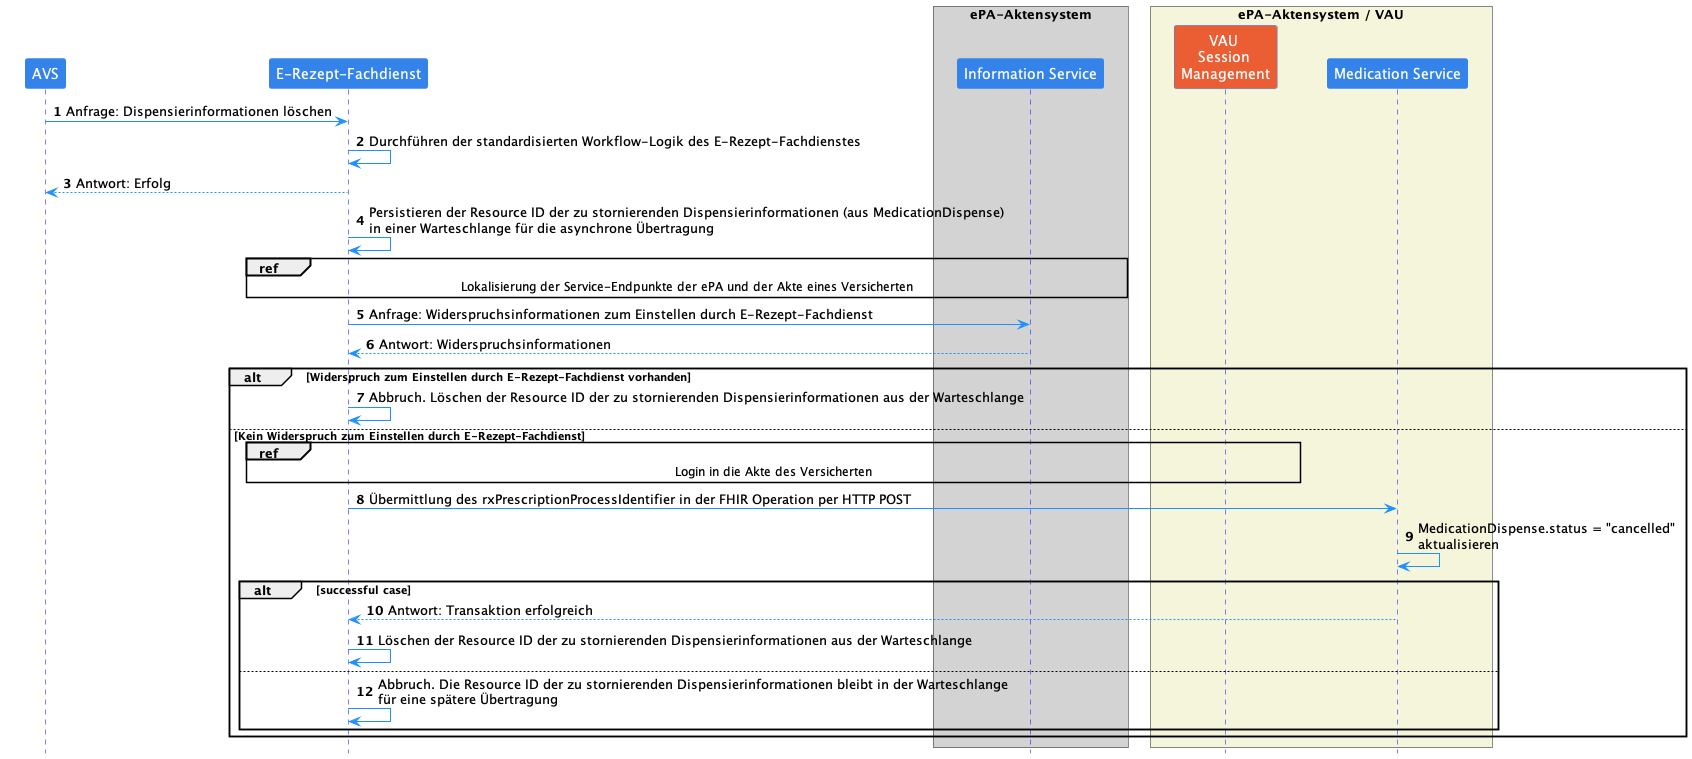

The diagram above was rendered by PlantUML. Its source (embedded in the PNG):
@startuml

skinparam Shadowing false
skinparam ParticipantPadding 20
skinparam BoxPadding 10

skinparam sequence {
    ArrowColor DodgerBlue
    ActorBorderColor DodgerBlue
    LifeLineBorderColor Blue

    ParticipantBackgroundColor #3483eb
    ParticipantBorderColor #3483eb
    ParticipantFontSize 14
    ParticipantFontColor White

    ActorBackgroundColor #3483eb
    ActorFontSize 14
    NoteBackgroundColor #3483eb
}

hide footbox
autonumber

participant "AVS" as PVS
participant "E-Rezept-Fachdienst" as ERFD

box "ePA-Aktensystem" #LightGray
    participant "Information Service" as IS
end box

box "ePA-Aktensystem / VAU" #Beige
    participant "VAU \nSession \nManagement" as VAU #eb5e34
    participant "Medication Service" as EPA
end box

PVS -> ERFD: Anfrage: Dispensierinformationen löschen
ERFD -> ERFD: Durchführen der standardisierten Workflow-Logik des E-Rezept-Fachdienstes
ERFD --> PVS: Antwort: Erfolg

ERFD -> ERFD: Persistieren der Resource ID der zu stornierenden Dispensierinformationen (aus MedicationDispense)\nin einer Warteschlange für die asynchrone Übertragung

ref over ERFD, IS: Lokalisierung der Service-Endpunkte der ePA und der Akte eines Versicherten

ERFD -> IS: Anfrage: Widerspruchsinformationen zum Einstellen durch E-Rezept-Fachdienst
IS --> ERFD: Antwort: Widerspruchsinformationen

alt Widerspruch zum Einstellen durch E-Rezept-Fachdienst vorhanden
    ERFD -> ERFD: Abbruch. Löschen der Resource ID der zu stornierenden Dispensierinformationen aus der Warteschlange
else Kein Widerspruch zum Einstellen durch E-Rezept-Fachdienst

    ref over ERFD, VAU: Login in die Akte des Versicherten

    ERFD -> EPA: Übermittlung des rxPrescriptionProcessIdentifier in der FHIR Operation per HTTP POST
    EPA -> EPA: MedicationDispense.status = "cancelled"\naktualisieren

    alt successful case
        EPA --> ERFD: Antwort: Transaktion erfolgreich
        ERFD -> ERFD: Löschen der Resource ID der zu stornierenden Dispensierinformationen aus der Warteschlange
    else
        ERFD -> ERFD: Abbruch. Die Resource ID der zu stornierenden Dispensierinformationen bleibt in der Warteschlange\nfür eine spätere Übertragung
    end

end

@enduml